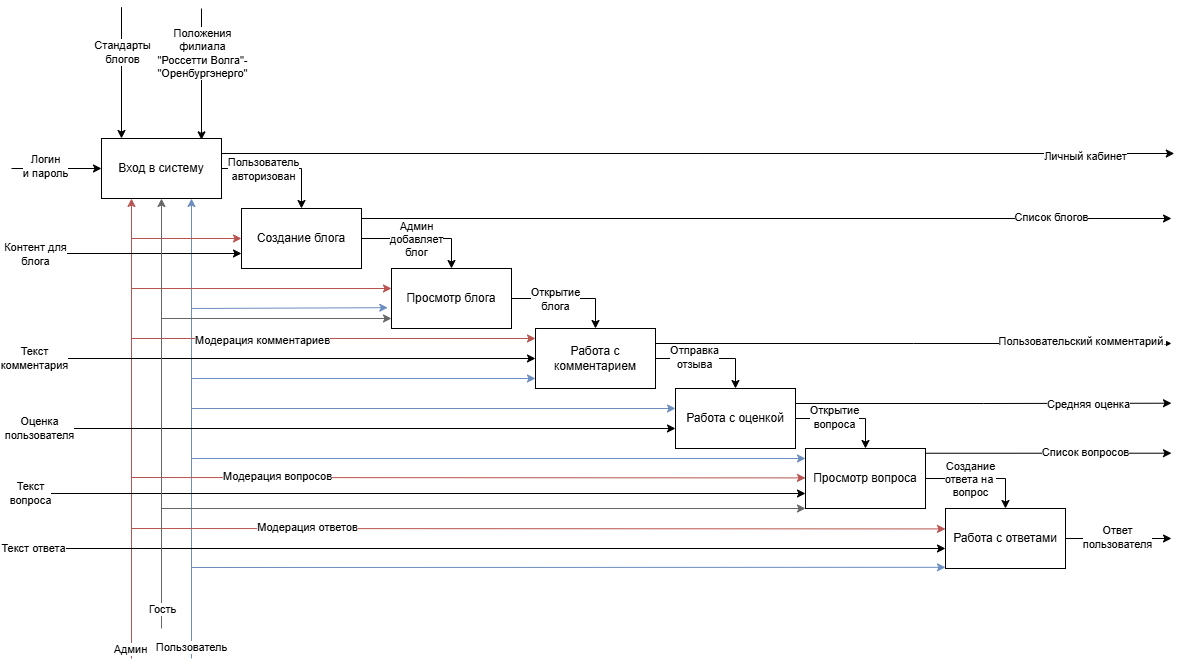

The diagram above was exported from draw.io. Its source (the exported page's mxGraphModel, read from the mxfile embedded in the PNG):
<mxGraphModel dx="2658" dy="803" grid="1" gridSize="10" guides="1" tooltips="1" connect="1" arrows="1" fold="1" page="1" pageScale="1" pageWidth="1169" pageHeight="827" math="0" shadow="0">
  <root>
    <mxCell id="0" />
    <mxCell id="1" parent="0" />
    <mxCell id="oa3UI30us5WAPCJcG0Nk-18" style="edgeStyle=orthogonalEdgeStyle;rounded=0;orthogonalLoop=1;jettySize=auto;html=1;entryX=0.5;entryY=0;entryDx=0;entryDy=0;" parent="1" source="oa3UI30us5WAPCJcG0Nk-1" target="oa3UI30us5WAPCJcG0Nk-2" edge="1">
      <mxGeometry relative="1" as="geometry" />
    </mxCell>
    <mxCell id="oa3UI30us5WAPCJcG0Nk-19" value="Пользователь&lt;div&gt;авторизован&lt;/div&gt;" style="edgeLabel;html=1;align=center;verticalAlign=middle;resizable=0;points=[];" parent="oa3UI30us5WAPCJcG0Nk-18" vertex="1" connectable="0">
      <mxGeometry x="-0.3024" relative="1" as="geometry">
        <mxPoint as="offset" />
      </mxGeometry>
    </mxCell>
    <mxCell id="oa3UI30us5WAPCJcG0Nk-40" style="edgeStyle=orthogonalEdgeStyle;rounded=0;orthogonalLoop=1;jettySize=auto;html=1;exitX=1;exitY=0.25;exitDx=0;exitDy=0;" parent="1" source="oa3UI30us5WAPCJcG0Nk-1" edge="1">
      <mxGeometry relative="1" as="geometry">
        <mxPoint x="1152.800048828125" y="165" as="targetPoint" />
      </mxGeometry>
    </mxCell>
    <mxCell id="oa3UI30us5WAPCJcG0Nk-41" value="Личный кабинет" style="edgeLabel;html=1;align=center;verticalAlign=middle;resizable=0;points=[];" parent="oa3UI30us5WAPCJcG0Nk-40" vertex="1" connectable="0">
      <mxGeometry x="0.8137" y="-2" relative="1" as="geometry">
        <mxPoint x="-1" as="offset" />
      </mxGeometry>
    </mxCell>
    <mxCell id="oa3UI30us5WAPCJcG0Nk-1" value="Вход в систему" style="rounded=0;whiteSpace=wrap;html=1;" parent="1" vertex="1">
      <mxGeometry x="80" y="150" width="120" height="60" as="geometry" />
    </mxCell>
    <mxCell id="oa3UI30us5WAPCJcG0Nk-20" style="edgeStyle=orthogonalEdgeStyle;rounded=0;orthogonalLoop=1;jettySize=auto;html=1;entryX=0.5;entryY=0;entryDx=0;entryDy=0;" parent="1" source="oa3UI30us5WAPCJcG0Nk-2" target="oa3UI30us5WAPCJcG0Nk-3" edge="1">
      <mxGeometry relative="1" as="geometry" />
    </mxCell>
    <mxCell id="oa3UI30us5WAPCJcG0Nk-21" value="Админ&lt;div&gt;добавляет&lt;/div&gt;&lt;div&gt;блог&lt;/div&gt;" style="edgeLabel;html=1;align=center;verticalAlign=middle;resizable=0;points=[];" parent="oa3UI30us5WAPCJcG0Nk-20" vertex="1" connectable="0">
      <mxGeometry x="-0.0929" relative="1" as="geometry">
        <mxPoint as="offset" />
      </mxGeometry>
    </mxCell>
    <mxCell id="oa3UI30us5WAPCJcG0Nk-45" style="edgeStyle=orthogonalEdgeStyle;rounded=0;orthogonalLoop=1;jettySize=auto;html=1;exitX=1;exitY=0.25;exitDx=0;exitDy=0;" parent="1" source="oa3UI30us5WAPCJcG0Nk-2" edge="1">
      <mxGeometry relative="1" as="geometry">
        <mxPoint x="1150" y="230" as="targetPoint" />
        <Array as="points">
          <mxPoint x="340" y="230" />
          <mxPoint x="1150" y="230" />
        </Array>
      </mxGeometry>
    </mxCell>
    <mxCell id="oa3UI30us5WAPCJcG0Nk-46" value="Список блогов" style="edgeLabel;html=1;align=center;verticalAlign=middle;resizable=0;points=[];" parent="oa3UI30us5WAPCJcG0Nk-45" vertex="1" connectable="0">
      <mxGeometry x="0.7054" y="2" relative="1" as="geometry">
        <mxPoint as="offset" />
      </mxGeometry>
    </mxCell>
    <mxCell id="oa3UI30us5WAPCJcG0Nk-2" value="Создание блога" style="rounded=0;whiteSpace=wrap;html=1;" parent="1" vertex="1">
      <mxGeometry x="220" y="220" width="120" height="60" as="geometry" />
    </mxCell>
    <mxCell id="oa3UI30us5WAPCJcG0Nk-22" style="edgeStyle=orthogonalEdgeStyle;rounded=0;orthogonalLoop=1;jettySize=auto;html=1;entryX=0.5;entryY=0;entryDx=0;entryDy=0;" parent="1" source="oa3UI30us5WAPCJcG0Nk-3" target="oa3UI30us5WAPCJcG0Nk-4" edge="1">
      <mxGeometry relative="1" as="geometry" />
    </mxCell>
    <mxCell id="oa3UI30us5WAPCJcG0Nk-23" value="Открытие&lt;div&gt;блога&lt;/div&gt;" style="edgeLabel;html=1;align=center;verticalAlign=middle;resizable=0;points=[];" parent="oa3UI30us5WAPCJcG0Nk-22" vertex="1" connectable="0">
      <mxGeometry x="-0.2556" relative="1" as="geometry">
        <mxPoint as="offset" />
      </mxGeometry>
    </mxCell>
    <mxCell id="oa3UI30us5WAPCJcG0Nk-3" value="Просмотр блога" style="rounded=0;whiteSpace=wrap;html=1;" parent="1" vertex="1">
      <mxGeometry x="370" y="280" width="120" height="60" as="geometry" />
    </mxCell>
    <mxCell id="oa3UI30us5WAPCJcG0Nk-24" style="edgeStyle=orthogonalEdgeStyle;rounded=0;orthogonalLoop=1;jettySize=auto;html=1;entryX=0.5;entryY=0;entryDx=0;entryDy=0;" parent="1" source="oa3UI30us5WAPCJcG0Nk-4" target="oa3UI30us5WAPCJcG0Nk-5" edge="1">
      <mxGeometry relative="1" as="geometry" />
    </mxCell>
    <mxCell id="oa3UI30us5WAPCJcG0Nk-25" value="Отправка&lt;div&gt;отзыва&lt;/div&gt;" style="edgeLabel;html=1;align=center;verticalAlign=middle;resizable=0;points=[];" parent="oa3UI30us5WAPCJcG0Nk-24" vertex="1" connectable="0">
      <mxGeometry x="-0.2961" y="2" relative="1" as="geometry">
        <mxPoint as="offset" />
      </mxGeometry>
    </mxCell>
    <mxCell id="oa3UI30us5WAPCJcG0Nk-34" style="edgeStyle=orthogonalEdgeStyle;rounded=0;orthogonalLoop=1;jettySize=auto;html=1;exitX=1;exitY=0.25;exitDx=0;exitDy=0;" parent="1" source="oa3UI30us5WAPCJcG0Nk-4" edge="1">
      <mxGeometry relative="1" as="geometry">
        <mxPoint x="1150" y="355" as="targetPoint" />
      </mxGeometry>
    </mxCell>
    <mxCell id="oa3UI30us5WAPCJcG0Nk-35" value="Пользовательский комментарий." style="edgeLabel;html=1;align=center;verticalAlign=middle;resizable=0;points=[];" parent="oa3UI30us5WAPCJcG0Nk-34" vertex="1" connectable="0">
      <mxGeometry x="0.6515" y="3" relative="1" as="geometry">
        <mxPoint as="offset" />
      </mxGeometry>
    </mxCell>
    <mxCell id="oa3UI30us5WAPCJcG0Nk-4" value="Работа с комментарием" style="rounded=0;whiteSpace=wrap;html=1;" parent="1" vertex="1">
      <mxGeometry x="514" y="340" width="120" height="60" as="geometry" />
    </mxCell>
    <mxCell id="oa3UI30us5WAPCJcG0Nk-26" style="edgeStyle=orthogonalEdgeStyle;rounded=0;orthogonalLoop=1;jettySize=auto;html=1;entryX=0.5;entryY=0;entryDx=0;entryDy=0;" parent="1" source="oa3UI30us5WAPCJcG0Nk-5" target="oa3UI30us5WAPCJcG0Nk-6" edge="1">
      <mxGeometry relative="1" as="geometry" />
    </mxCell>
    <mxCell id="oa3UI30us5WAPCJcG0Nk-27" value="О" style="edgeLabel;html=1;align=center;verticalAlign=middle;resizable=0;points=[];" parent="oa3UI30us5WAPCJcG0Nk-26" vertex="1" connectable="0">
      <mxGeometry x="-0.3286" relative="1" as="geometry">
        <mxPoint as="offset" />
      </mxGeometry>
    </mxCell>
    <mxCell id="oa3UI30us5WAPCJcG0Nk-29" value="Открытие&lt;div&gt;вопроса&lt;/div&gt;" style="edgeLabel;html=1;align=center;verticalAlign=middle;resizable=0;points=[];" parent="oa3UI30us5WAPCJcG0Nk-26" vertex="1" connectable="0">
      <mxGeometry x="-0.24" y="2" relative="1" as="geometry">
        <mxPoint as="offset" />
      </mxGeometry>
    </mxCell>
    <mxCell id="oa3UI30us5WAPCJcG0Nk-32" style="edgeStyle=orthogonalEdgeStyle;rounded=0;orthogonalLoop=1;jettySize=auto;html=1;exitX=1;exitY=0.25;exitDx=0;exitDy=0;" parent="1" source="oa3UI30us5WAPCJcG0Nk-5" edge="1">
      <mxGeometry relative="1" as="geometry">
        <mxPoint x="1150" y="414.7142857142858" as="targetPoint" />
      </mxGeometry>
    </mxCell>
    <mxCell id="oa3UI30us5WAPCJcG0Nk-33" value="Средняя оценка" style="edgeLabel;html=1;align=center;verticalAlign=middle;resizable=0;points=[];" parent="oa3UI30us5WAPCJcG0Nk-32" vertex="1" connectable="0">
      <mxGeometry x="0.5603" relative="1" as="geometry">
        <mxPoint as="offset" />
      </mxGeometry>
    </mxCell>
    <mxCell id="oa3UI30us5WAPCJcG0Nk-5" value="Работа с оценкой" style="rounded=0;whiteSpace=wrap;html=1;" parent="1" vertex="1">
      <mxGeometry x="654" y="400" width="120" height="60" as="geometry" />
    </mxCell>
    <mxCell id="oa3UI30us5WAPCJcG0Nk-30" style="edgeStyle=orthogonalEdgeStyle;rounded=0;orthogonalLoop=1;jettySize=auto;html=1;entryX=0.5;entryY=0;entryDx=0;entryDy=0;" parent="1" source="oa3UI30us5WAPCJcG0Nk-6" target="oa3UI30us5WAPCJcG0Nk-7" edge="1">
      <mxGeometry relative="1" as="geometry" />
    </mxCell>
    <mxCell id="oa3UI30us5WAPCJcG0Nk-31" value="Создание&lt;div&gt;ответа на&amp;nbsp;&lt;/div&gt;&lt;div&gt;вопрос&lt;/div&gt;" style="edgeLabel;html=1;align=center;verticalAlign=middle;resizable=0;points=[];" parent="oa3UI30us5WAPCJcG0Nk-30" vertex="1" connectable="0">
      <mxGeometry x="-0.2" relative="1" as="geometry">
        <mxPoint as="offset" />
      </mxGeometry>
    </mxCell>
    <mxCell id="oa3UI30us5WAPCJcG0Nk-36" style="edgeStyle=orthogonalEdgeStyle;rounded=0;orthogonalLoop=1;jettySize=auto;html=1;exitX=1.003;exitY=0.079;exitDx=0;exitDy=0;exitPerimeter=0;" parent="1" source="oa3UI30us5WAPCJcG0Nk-6" edge="1">
      <mxGeometry relative="1" as="geometry">
        <mxPoint x="1150" y="465" as="targetPoint" />
        <Array as="points">
          <mxPoint x="1150" y="465" />
          <mxPoint x="1160" y="465" />
        </Array>
      </mxGeometry>
    </mxCell>
    <mxCell id="oa3UI30us5WAPCJcG0Nk-37" value="Список вопросов" style="edgeLabel;html=1;align=center;verticalAlign=middle;resizable=0;points=[];" parent="oa3UI30us5WAPCJcG0Nk-36" vertex="1" connectable="0">
      <mxGeometry x="0.2912" y="1" relative="1" as="geometry">
        <mxPoint as="offset" />
      </mxGeometry>
    </mxCell>
    <mxCell id="oa3UI30us5WAPCJcG0Nk-6" value="Просмотр вопроса" style="rounded=0;whiteSpace=wrap;html=1;" parent="1" vertex="1">
      <mxGeometry x="784" y="460" width="120" height="60" as="geometry" />
    </mxCell>
    <mxCell id="oa3UI30us5WAPCJcG0Nk-38" style="edgeStyle=orthogonalEdgeStyle;rounded=0;orthogonalLoop=1;jettySize=auto;html=1;" parent="1" source="oa3UI30us5WAPCJcG0Nk-7" edge="1">
      <mxGeometry relative="1" as="geometry">
        <mxPoint x="1149.9999999999995" y="550" as="targetPoint" />
      </mxGeometry>
    </mxCell>
    <mxCell id="oa3UI30us5WAPCJcG0Nk-39" value="Ответ&lt;div&gt;пользователя&lt;/div&gt;" style="edgeLabel;html=1;align=center;verticalAlign=middle;resizable=0;points=[];" parent="oa3UI30us5WAPCJcG0Nk-38" vertex="1" connectable="0">
      <mxGeometry x="-0.0389" y="2" relative="1" as="geometry">
        <mxPoint as="offset" />
      </mxGeometry>
    </mxCell>
    <mxCell id="oa3UI30us5WAPCJcG0Nk-7" value="Работа с ответами" style="rounded=0;whiteSpace=wrap;html=1;" parent="1" vertex="1">
      <mxGeometry x="924" y="520" width="120" height="60" as="geometry" />
    </mxCell>
    <mxCell id="oa3UI30us5WAPCJcG0Nk-8" value="" style="endArrow=classic;html=1;rounded=0;entryX=0;entryY=0.5;entryDx=0;entryDy=0;" parent="1" target="oa3UI30us5WAPCJcG0Nk-1" edge="1">
      <mxGeometry width="50" height="50" relative="1" as="geometry">
        <mxPoint x="-10" y="180" as="sourcePoint" />
        <mxPoint x="180" y="220" as="targetPoint" />
      </mxGeometry>
    </mxCell>
    <mxCell id="oa3UI30us5WAPCJcG0Nk-9" value="Логин&lt;div&gt;и пароль&lt;/div&gt;" style="edgeLabel;html=1;align=center;verticalAlign=middle;resizable=0;points=[];" parent="oa3UI30us5WAPCJcG0Nk-8" vertex="1" connectable="0">
      <mxGeometry x="-0.2597" y="3" relative="1" as="geometry">
        <mxPoint as="offset" />
      </mxGeometry>
    </mxCell>
    <mxCell id="oa3UI30us5WAPCJcG0Nk-10" value="" style="endArrow=classic;html=1;rounded=0;entryX=0.25;entryY=0;entryDx=0;entryDy=0;" parent="1" edge="1">
      <mxGeometry width="50" height="50" relative="1" as="geometry">
        <mxPoint x="100" y="18.66667247953869" as="sourcePoint" />
        <mxPoint x="100" y="150" as="targetPoint" />
      </mxGeometry>
    </mxCell>
    <mxCell id="oa3UI30us5WAPCJcG0Nk-11" value="Стандарты&lt;div&gt;блогов&lt;/div&gt;" style="edgeLabel;html=1;align=center;verticalAlign=middle;resizable=0;points=[];" parent="oa3UI30us5WAPCJcG0Nk-10" vertex="1" connectable="0">
      <mxGeometry x="-0.3159" relative="1" as="geometry">
        <mxPoint as="offset" />
      </mxGeometry>
    </mxCell>
    <mxCell id="oa3UI30us5WAPCJcG0Nk-12" value="" style="endArrow=classic;html=1;rounded=0;entryX=0.25;entryY=0;entryDx=0;entryDy=0;" parent="1" edge="1">
      <mxGeometry width="50" height="50" relative="1" as="geometry">
        <mxPoint x="180" y="20" as="sourcePoint" />
        <mxPoint x="180" y="151.3333275204613" as="targetPoint" />
      </mxGeometry>
    </mxCell>
    <mxCell id="oa3UI30us5WAPCJcG0Nk-13" value="Положения&lt;div&gt;филиала&lt;/div&gt;&lt;div&gt;&quot;Россетти Волга&quot;-&lt;/div&gt;&lt;div&gt;&quot;Оренбургэнерго&quot;&lt;/div&gt;" style="edgeLabel;html=1;align=center;verticalAlign=middle;resizable=0;points=[];" parent="oa3UI30us5WAPCJcG0Nk-12" vertex="1" connectable="0">
      <mxGeometry x="-0.3159" relative="1" as="geometry">
        <mxPoint as="offset" />
      </mxGeometry>
    </mxCell>
    <mxCell id="oa3UI30us5WAPCJcG0Nk-14" value="" style="endArrow=classic;html=1;rounded=0;entryX=0.25;entryY=1;entryDx=0;entryDy=0;fillColor=#f8cecc;strokeColor=#b85450;" parent="1" target="oa3UI30us5WAPCJcG0Nk-1" edge="1">
      <mxGeometry width="50" height="50" relative="1" as="geometry">
        <mxPoint x="110" y="670" as="sourcePoint" />
        <mxPoint x="130" y="620" as="targetPoint" />
      </mxGeometry>
    </mxCell>
    <mxCell id="oa3UI30us5WAPCJcG0Nk-16" value="Админ" style="edgeLabel;html=1;align=center;verticalAlign=middle;resizable=0;points=[];" parent="oa3UI30us5WAPCJcG0Nk-14" vertex="1" connectable="0">
      <mxGeometry x="-0.9565" y="2" relative="1" as="geometry">
        <mxPoint as="offset" />
      </mxGeometry>
    </mxCell>
    <mxCell id="oa3UI30us5WAPCJcG0Nk-15" value="" style="endArrow=classic;html=1;rounded=0;entryX=0.25;entryY=1;entryDx=0;entryDy=0;fillColor=#dae8fc;strokeColor=#6c8ebf;" parent="1" edge="1">
      <mxGeometry width="50" height="50" relative="1" as="geometry">
        <mxPoint x="170" y="670" as="sourcePoint" />
        <mxPoint x="170" y="210" as="targetPoint" />
      </mxGeometry>
    </mxCell>
    <mxCell id="oa3UI30us5WAPCJcG0Nk-17" value="Пользователь" style="edgeLabel;html=1;align=center;verticalAlign=middle;resizable=0;points=[];" parent="oa3UI30us5WAPCJcG0Nk-15" vertex="1" connectable="0">
      <mxGeometry x="-0.9533" y="1" relative="1" as="geometry">
        <mxPoint as="offset" />
      </mxGeometry>
    </mxCell>
    <mxCell id="oa3UI30us5WAPCJcG0Nk-47" value="" style="endArrow=classic;html=1;rounded=0;entryX=0;entryY=0.5;entryDx=0;entryDy=0;" parent="1" target="oa3UI30us5WAPCJcG0Nk-4" edge="1">
      <mxGeometry width="50" height="50" relative="1" as="geometry">
        <mxPoint x="-10" y="370" as="sourcePoint" />
        <mxPoint x="-10" y="460" as="targetPoint" />
      </mxGeometry>
    </mxCell>
    <mxCell id="oa3UI30us5WAPCJcG0Nk-48" value="Текст&lt;div&gt;комментария&lt;/div&gt;" style="edgeLabel;html=1;align=center;verticalAlign=middle;resizable=0;points=[];" parent="oa3UI30us5WAPCJcG0Nk-47" vertex="1" connectable="0">
      <mxGeometry x="-0.9122" y="1" relative="1" as="geometry">
        <mxPoint x="-1" as="offset" />
      </mxGeometry>
    </mxCell>
    <mxCell id="oa3UI30us5WAPCJcG0Nk-49" value="" style="endArrow=classic;html=1;rounded=0;entryX=0;entryY=0.5;entryDx=0;entryDy=0;" parent="1" edge="1">
      <mxGeometry width="50" height="50" relative="1" as="geometry">
        <mxPoint x="-10" y="440" as="sourcePoint" />
        <mxPoint x="654" y="440" as="targetPoint" />
      </mxGeometry>
    </mxCell>
    <mxCell id="oa3UI30us5WAPCJcG0Nk-50" value="Оценка&lt;div&gt;пользователя&lt;/div&gt;" style="edgeLabel;html=1;align=center;verticalAlign=middle;resizable=0;points=[];" parent="oa3UI30us5WAPCJcG0Nk-49" vertex="1" connectable="0">
      <mxGeometry x="-0.9122" y="1" relative="1" as="geometry">
        <mxPoint x="-1" as="offset" />
      </mxGeometry>
    </mxCell>
    <mxCell id="oa3UI30us5WAPCJcG0Nk-51" value="" style="endArrow=classic;html=1;rounded=0;entryX=0;entryY=0.75;entryDx=0;entryDy=0;" parent="1" target="oa3UI30us5WAPCJcG0Nk-6" edge="1">
      <mxGeometry width="50" height="50" relative="1" as="geometry">
        <mxPoint x="-10" y="505" as="sourcePoint" />
        <mxPoint x="420" y="510" as="targetPoint" />
      </mxGeometry>
    </mxCell>
    <mxCell id="oa3UI30us5WAPCJcG0Nk-52" value="Текст&lt;div&gt;вопроса&lt;/div&gt;" style="edgeLabel;html=1;align=center;verticalAlign=middle;resizable=0;points=[];" parent="oa3UI30us5WAPCJcG0Nk-51" vertex="1" connectable="0">
      <mxGeometry x="-0.9547" y="1" relative="1" as="geometry">
        <mxPoint as="offset" />
      </mxGeometry>
    </mxCell>
    <mxCell id="oa3UI30us5WAPCJcG0Nk-53" value="" style="endArrow=classic;html=1;rounded=0;entryX=0;entryY=0.75;entryDx=0;entryDy=0;" parent="1" edge="1">
      <mxGeometry width="50" height="50" relative="1" as="geometry">
        <mxPoint x="-10" y="560" as="sourcePoint" />
        <mxPoint x="924" y="560" as="targetPoint" />
      </mxGeometry>
    </mxCell>
    <mxCell id="oa3UI30us5WAPCJcG0Nk-54" value="Текст ответа" style="edgeLabel;html=1;align=center;verticalAlign=middle;resizable=0;points=[];" parent="oa3UI30us5WAPCJcG0Nk-53" vertex="1" connectable="0">
      <mxGeometry x="-0.9547" y="1" relative="1" as="geometry">
        <mxPoint as="offset" />
      </mxGeometry>
    </mxCell>
    <mxCell id="oa3UI30us5WAPCJcG0Nk-55" value="" style="endArrow=classic;html=1;rounded=0;entryX=0;entryY=0.75;entryDx=0;entryDy=0;" parent="1" target="oa3UI30us5WAPCJcG0Nk-2" edge="1">
      <mxGeometry width="50" height="50" relative="1" as="geometry">
        <mxPoint x="-10" y="265" as="sourcePoint" />
        <mxPoint x="30" y="270" as="targetPoint" />
      </mxGeometry>
    </mxCell>
    <mxCell id="oa3UI30us5WAPCJcG0Nk-56" value="Контент для&lt;div&gt;блога&lt;/div&gt;" style="edgeLabel;html=1;align=center;verticalAlign=middle;resizable=0;points=[];" parent="oa3UI30us5WAPCJcG0Nk-55" vertex="1" connectable="0">
      <mxGeometry x="-0.8047" relative="1" as="geometry">
        <mxPoint as="offset" />
      </mxGeometry>
    </mxCell>
    <mxCell id="oa3UI30us5WAPCJcG0Nk-58" value="" style="endArrow=classic;html=1;rounded=0;entryX=0;entryY=0.5;entryDx=0;entryDy=0;fillColor=#f8cecc;strokeColor=#b85450;" parent="1" target="oa3UI30us5WAPCJcG0Nk-2" edge="1">
      <mxGeometry width="50" height="50" relative="1" as="geometry">
        <mxPoint x="110" y="250" as="sourcePoint" />
        <mxPoint x="250" y="320" as="targetPoint" />
      </mxGeometry>
    </mxCell>
    <mxCell id="oa3UI30us5WAPCJcG0Nk-59" value="" style="endArrow=classic;html=1;rounded=0;entryX=0;entryY=0.5;entryDx=0;entryDy=0;fillColor=#f8cecc;strokeColor=#b85450;" parent="1" edge="1">
      <mxGeometry width="50" height="50" relative="1" as="geometry">
        <mxPoint x="110" y="300" as="sourcePoint" />
        <mxPoint x="370" y="300" as="targetPoint" />
      </mxGeometry>
    </mxCell>
    <mxCell id="oa3UI30us5WAPCJcG0Nk-60" value="" style="endArrow=classic;html=1;rounded=0;entryX=0;entryY=0.5;entryDx=0;entryDy=0;fillColor=#f8cecc;strokeColor=#b85450;" parent="1" edge="1">
      <mxGeometry width="50" height="50" relative="1" as="geometry">
        <mxPoint x="110" y="350" as="sourcePoint" />
        <mxPoint x="514" y="350" as="targetPoint" />
      </mxGeometry>
    </mxCell>
    <mxCell id="oa3UI30us5WAPCJcG0Nk-61" value="Модерация комментариев" style="edgeLabel;html=1;align=center;verticalAlign=middle;resizable=0;points=[];" parent="oa3UI30us5WAPCJcG0Nk-60" vertex="1" connectable="0">
      <mxGeometry x="-0.3557" y="-1" relative="1" as="geometry">
        <mxPoint as="offset" />
      </mxGeometry>
    </mxCell>
    <mxCell id="oa3UI30us5WAPCJcG0Nk-64" value="" style="endArrow=classic;html=1;rounded=0;entryX=0;entryY=0.5;entryDx=0;entryDy=0;fillColor=#f8cecc;strokeColor=#b85450;" parent="1" edge="1">
      <mxGeometry width="50" height="50" relative="1" as="geometry">
        <mxPoint x="110" y="489" as="sourcePoint" />
        <mxPoint x="784" y="489.40999999999997" as="targetPoint" />
      </mxGeometry>
    </mxCell>
    <mxCell id="oa3UI30us5WAPCJcG0Nk-65" value="Модерация вопросов" style="edgeLabel;html=1;align=center;verticalAlign=middle;resizable=0;points=[];" parent="oa3UI30us5WAPCJcG0Nk-64" vertex="1" connectable="0">
      <mxGeometry x="-0.5681" y="2" relative="1" as="geometry">
        <mxPoint as="offset" />
      </mxGeometry>
    </mxCell>
    <mxCell id="oa3UI30us5WAPCJcG0Nk-66" value="" style="endArrow=classic;html=1;rounded=0;entryX=0;entryY=0.5;entryDx=0;entryDy=0;fillColor=#f8cecc;strokeColor=#b85450;" parent="1" edge="1">
      <mxGeometry width="50" height="50" relative="1" as="geometry">
        <mxPoint x="110" y="540" as="sourcePoint" />
        <mxPoint x="924" y="540.41" as="targetPoint" />
      </mxGeometry>
    </mxCell>
    <mxCell id="oa3UI30us5WAPCJcG0Nk-67" value="Модерация ответов" style="edgeLabel;html=1;align=center;verticalAlign=middle;resizable=0;points=[];" parent="oa3UI30us5WAPCJcG0Nk-66" vertex="1" connectable="0">
      <mxGeometry x="-0.5681" y="2" relative="1" as="geometry">
        <mxPoint as="offset" />
      </mxGeometry>
    </mxCell>
    <mxCell id="oa3UI30us5WAPCJcG0Nk-68" value="" style="endArrow=classic;html=1;rounded=0;entryX=-0.031;entryY=0.653;entryDx=0;entryDy=0;entryPerimeter=0;fillColor=#dae8fc;strokeColor=#6c8ebf;" parent="1" target="oa3UI30us5WAPCJcG0Nk-3" edge="1">
      <mxGeometry width="50" height="50" relative="1" as="geometry">
        <mxPoint x="170" y="320" as="sourcePoint" />
        <mxPoint x="380" y="570" as="targetPoint" />
      </mxGeometry>
    </mxCell>
    <mxCell id="oa3UI30us5WAPCJcG0Nk-69" value="" style="endArrow=classic;html=1;rounded=0;entryX=-0.031;entryY=0.653;entryDx=0;entryDy=0;entryPerimeter=0;fillColor=#dae8fc;strokeColor=#6c8ebf;" parent="1" edge="1">
      <mxGeometry width="50" height="50" relative="1" as="geometry">
        <mxPoint x="170" y="390" as="sourcePoint" />
        <mxPoint x="514" y="390" as="targetPoint" />
      </mxGeometry>
    </mxCell>
    <mxCell id="oa3UI30us5WAPCJcG0Nk-70" value="" style="endArrow=classic;html=1;rounded=0;entryX=-0.031;entryY=0.653;entryDx=0;entryDy=0;entryPerimeter=0;fillColor=#dae8fc;strokeColor=#6c8ebf;" parent="1" edge="1">
      <mxGeometry width="50" height="50" relative="1" as="geometry">
        <mxPoint x="170" y="420" as="sourcePoint" />
        <mxPoint x="654" y="420" as="targetPoint" />
      </mxGeometry>
    </mxCell>
    <mxCell id="oa3UI30us5WAPCJcG0Nk-71" value="" style="endArrow=classic;html=1;rounded=0;entryX=-0.031;entryY=0.653;entryDx=0;entryDy=0;entryPerimeter=0;fillColor=#dae8fc;strokeColor=#6c8ebf;" parent="1" edge="1">
      <mxGeometry width="50" height="50" relative="1" as="geometry">
        <mxPoint x="170" y="470" as="sourcePoint" />
        <mxPoint x="784" y="470" as="targetPoint" />
      </mxGeometry>
    </mxCell>
    <mxCell id="oa3UI30us5WAPCJcG0Nk-72" value="" style="endArrow=classic;html=1;rounded=0;entryX=-0.031;entryY=0.653;entryDx=0;entryDy=0;entryPerimeter=0;fillColor=#dae8fc;strokeColor=#6c8ebf;" parent="1" edge="1">
      <mxGeometry width="50" height="50" relative="1" as="geometry">
        <mxPoint x="170" y="579" as="sourcePoint" />
        <mxPoint x="924" y="578.82" as="targetPoint" />
      </mxGeometry>
    </mxCell>
    <mxCell id="wV2vh2-e0CeNmmYCvYGc-1" value="" style="endArrow=classic;html=1;rounded=0;entryX=0.5;entryY=1;entryDx=0;entryDy=0;fillColor=#f5f5f5;strokeColor=#666666;" edge="1" parent="1" target="oa3UI30us5WAPCJcG0Nk-1">
      <mxGeometry width="50" height="50" relative="1" as="geometry">
        <mxPoint x="140" y="640" as="sourcePoint" />
        <mxPoint x="190" y="690" as="targetPoint" />
      </mxGeometry>
    </mxCell>
    <mxCell id="wV2vh2-e0CeNmmYCvYGc-2" value="Гость" style="edgeLabel;html=1;align=center;verticalAlign=middle;resizable=0;points=[];" vertex="1" connectable="0" parent="wV2vh2-e0CeNmmYCvYGc-1">
      <mxGeometry x="-0.9061" relative="1" as="geometry">
        <mxPoint as="offset" />
      </mxGeometry>
    </mxCell>
    <mxCell id="wV2vh2-e0CeNmmYCvYGc-3" value="" style="endArrow=classic;html=1;rounded=0;fillColor=#f5f5f5;strokeColor=#666666;" edge="1" parent="1">
      <mxGeometry width="50" height="50" relative="1" as="geometry">
        <mxPoint x="140" y="330" as="sourcePoint" />
        <mxPoint x="370" y="330" as="targetPoint" />
      </mxGeometry>
    </mxCell>
    <mxCell id="wV2vh2-e0CeNmmYCvYGc-4" value="" style="endArrow=classic;html=1;rounded=0;fillColor=#f5f5f5;strokeColor=#666666;" edge="1" parent="1">
      <mxGeometry width="50" height="50" relative="1" as="geometry">
        <mxPoint x="140" y="520" as="sourcePoint" />
        <mxPoint x="784" y="520" as="targetPoint" />
      </mxGeometry>
    </mxCell>
  </root>
</mxGraphModel>